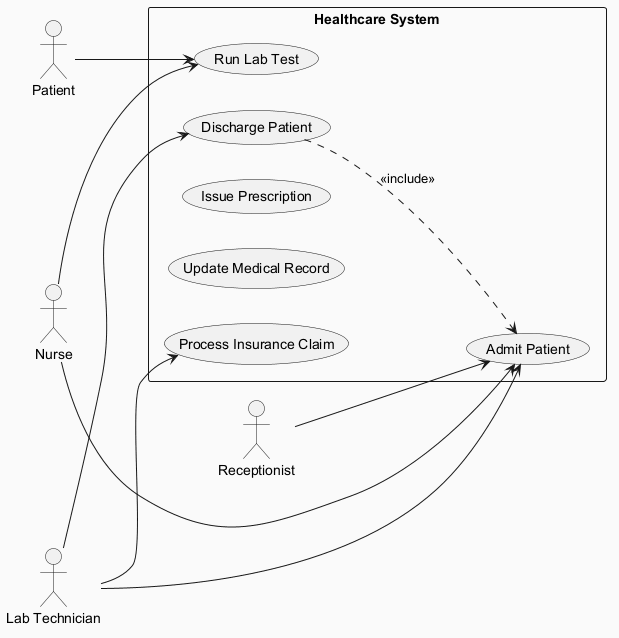

The diagram above was rendered by PlantUML. Its source (embedded in the PNG):
@startuml
skinparam backgroundColor #FAFAFA
skinparam classBackgroundColor #FFF3E0
skinparam classBorderColor #E65100
left to right direction
actor "Receptionist" as R
actor "Patient" as P
actor "Nurse" as N
actor "Lab Technician" as LT
rectangle "Healthcare System" {
  usecase "Process Insurance Claim" as UC_ProcessInsuranceClaim
  usecase "Run Lab Test" as UC_RunLabTest
  usecase "Issue Prescription" as UC_IssuePrescription
  usecase "Update Medical Record" as UC_UpdateMedicalRecord
  usecase "Discharge Patient" as UC_DischargePatient
  usecase "Admit Patient" as UC_AdmitPatient
}
R --> UC_AdmitPatient
P --> UC_RunLabTest
N --> UC_AdmitPatient
N --> UC_RunLabTest
LT --> UC_DischargePatient
LT --> UC_AdmitPatient
LT --> UC_ProcessInsuranceClaim
UC_DischargePatient ..> UC_AdmitPatient : <<include>>
@enduml